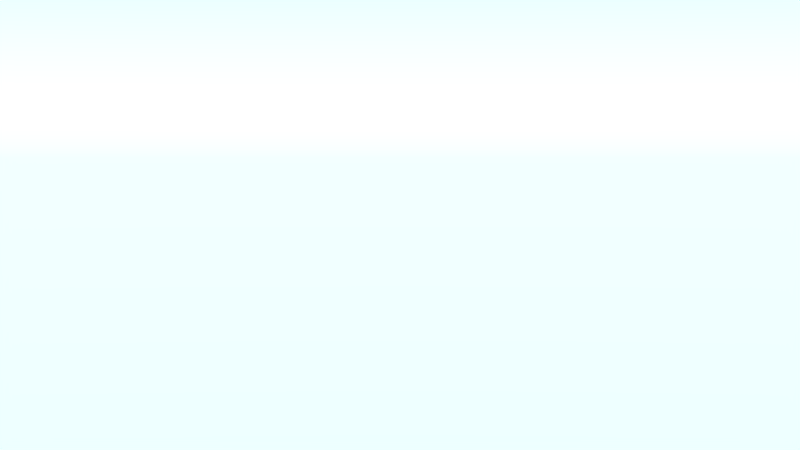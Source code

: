 # Source: total.blend  (saved by Blender 2.75.0; exported with 4.5.12 LTS)
import bpy
from mathutils import Matrix  # noqa: F401  (used for matrix-valued properties, if any)

bpy.ops.wm.read_factory_settings(use_empty=True)
scene = bpy.context.scene
scene.name = 'Scene'

# ---- collections
col_collection_1 = bpy.data.collections.new('Collection 1'); scene.collection.children.link(col_collection_1)
col_tree2 = bpy.data.collections.new('tree2')  # instanced only; not linked into the scene
col_treeplane = bpy.data.collections.new('treeplane')  # instanced only; not linked into the scene
col_tree = bpy.data.collections.new('tree')  # instanced only; not linked into the scene
col_red_treenew = bpy.data.collections.new('red_treeNew')  # instanced only; not linked into the scene
col_mountains = bpy.data.collections.new('mountains')  # instanced only; not linked into the scene
col_liontestnew = bpy.data.collections.new('liontestNew')  # instanced only; not linked into the scene
col_mountains_1 = bpy.data.collections.new('mountains')  # instanced only; not linked into the scene
col_potnew = bpy.data.collections.new('potNew')  # instanced only; not linked into the scene
col_lake = bpy.data.collections.new('lake')  # instanced only; not linked into the scene

# ---- materials (node trees are filled in below, after node groups)
mat_material = bpy.data.materials.new('Material')
mat_material.alpha_threshold = 0.0
mat_material.roughness = 0.5

# ---- material node trees
mat_material.use_nodes = True; mat_material.node_tree.nodes.clear()
_N = mat_material.node_tree.nodes; _L = mat_material.node_tree.links
n0 = _N.new('ShaderNodeOutputMaterial'); n0.name = 'Material Output'; n0.location = (300, 300)
n1 = _N.new('ShaderNodeEmission'); n1.name = 'Emission'; n1.location = (10, 300)
n1.inputs[0].default_value = (0.6738, 0.4614, 0.0821, 1.0)
n1.inputs[1].default_value = 8.1
_L.new(n1.outputs[0], n0.inputs[0])
n0.is_active_output = True

# ---- world
world_world = bpy.data.worlds.new('World'); scene.world = world_world
world_world.use_nodes = True; world_world.node_tree.nodes.clear()
_N = world_world.node_tree.nodes; _L = world_world.node_tree.links
n0 = _N.new('ShaderNodeOutputWorld'); n0.name = 'World Output'; n0.location = (300, 300)
n1 = _N.new('ShaderNodeBackground'); n1.name = 'Background'; n1.location = (10, 300)
n1.inputs[1].default_value = 3.4
n2 = _N.new('ShaderNodeTexSky'); n2.name = 'Sky Texture'; n2.location = (-190, 300)
n2.sky_type = 'HOSEK_WILKIE'
n2.ground_albedo = 0.9297
n2.sun_elevation = 1.571
_L.new(n1.outputs[0], n0.inputs[0])
_L.new(n2.outputs[0], n1.inputs[0])
n0.is_active_output = True
world_world.color = (0.05088, 0.05088, 0.05088)
world_world.use_sun_shadow = False
world_world.sun_shadow_jitter_overblur = 0.0
world_world.cycles.sampling_method = 'MANUAL'
world_world.cycles.sample_map_resolution = 256

# ---- cameras
cam_camera = bpy.data.cameras.new('Camera')
cam_camera.clip_end = 100.0
cam_camera.lens = 75.0
cam_camera.sensor_width = 32.0
cam_camera.sensor_height = 18.0
cam_camera.ortho_scale = 7.314
cam_camera.dof.focus_distance = 0.0

# ---- meshes
me_plane = bpy.data.meshes.new('Plane')
me_plane.from_pydata([(-1.0, -1.0, 0.0), (1.0, -1.0, 0.0), (-1.0, 1.0, 0.0), (1.0, 1.0, 0.0)], [], [(0, 1, 3, 2)])
me_plane.materials.append(mat_material)
me_plane.use_remesh_preserve_volume = False
me_plane.use_remesh_preserve_attributes = False
me_plane.use_mirror_vertex_groups = False
me_plane.update()

# ---- objects
ob_tree2_005 = bpy.data.objects.new('tree2.005', None)
ob_treeplane_004 = bpy.data.objects.new('treeplane.004', None)
ob_tree2_001 = bpy.data.objects.new('tree2.001', None)
ob_tree_001 = bpy.data.objects.new('tree.001', None)
ob_tree = bpy.data.objects.new('tree', None)
ob_plane = bpy.data.objects.new('Plane', me_plane)
ob_treeplane_001 = bpy.data.objects.new('treeplane.001', None)
ob_red_treenew_002 = bpy.data.objects.new('red_treeNew.002', None)
ob_red_treenew = bpy.data.objects.new('red_treeNew', None)
ob_tree2_004 = bpy.data.objects.new('tree2.004', None)
ob_tree2_003 = bpy.data.objects.new('tree2.003', None)
ob_tree2 = bpy.data.objects.new('tree2', None)
ob_treeplane_003 = bpy.data.objects.new('treeplane.003', None)
ob_treeplane_002 = bpy.data.objects.new('treeplane.002', None)
ob_treeplane = bpy.data.objects.new('treeplane', None)
ob_mountains_grass = bpy.data.objects.new('mountains.grass', None)
ob_liontestnew = bpy.data.objects.new('liontestNew', None)
ob_mountains = bpy.data.objects.new('mountains', None)
ob_potnew = bpy.data.objects.new('potNew', None)
ob_lake = bpy.data.objects.new('lake', None)
ob_camera = bpy.data.objects.new('Camera', cam_camera)

# ---- transforms, parenting, visibility, modifiers, constraints
ob_tree2_005.location = (-10.82, -9.727, 1.485)
ob_tree2_005.rotation_euler = (0.008028, -0.01212, -6.211)
ob_tree2_005.scale = (0.2237, 0.2237, 0.2237)
ob_tree2_005.empty_image_offset = (0.0, 0.0)
ob_tree2_005.show_instancer_for_render = False
ob_tree2_005.instance_type = 'COLLECTION'
ob_tree2_005.lineart.crease_threshold = 0.0
ob_treeplane_004.location = (7.857, 4.727, 0.9377)
ob_treeplane_004.rotation_euler = (0.0, -0.0, -6.222)
ob_treeplane_004.scale = (0.3168, 0.3168, 0.3168)
ob_treeplane_004.empty_image_offset = (0.0, 0.0)
ob_treeplane_004.show_instancer_for_render = False
ob_treeplane_004.instance_type = 'COLLECTION'
ob_treeplane_004.lineart.crease_threshold = 0.0
ob_tree2_001.location = (-8.74, -7.683, 1.529)
ob_tree2_001.rotation_euler = (0.008028, -0.01212, -6.211)
ob_tree2_001.scale = (0.2237, 0.2237, 0.2237)
ob_tree2_001.empty_image_offset = (0.0, 0.0)
ob_tree2_001.show_instancer_for_render = False
ob_tree2_001.instance_type = 'COLLECTION'
ob_tree2_001.lineart.crease_threshold = 0.0
ob_tree_001.location = (-9.077, -7.35, 1.454)
ob_tree_001.rotation_euler = (0.0, 0.0, -0.1257)
ob_tree_001.scale = (0.2374, 0.2374, 0.2374)
ob_tree_001.empty_image_offset = (0.0, 0.0)
ob_tree_001.show_instancer_for_render = False
ob_tree_001.instance_type = 'COLLECTION'
ob_tree_001.lineart.crease_threshold = 0.0
ob_tree.location = (-8.292, -9.695, 1.43)
ob_tree.rotation_euler = (0.0, 0.0, -1.327)
ob_tree.scale = (0.2822, 0.2822, 0.2822)
ob_tree.empty_image_offset = (0.0, 0.0)
ob_tree.show_instancer_for_render = False
ob_tree.instance_type = 'COLLECTION'
ob_tree.lineart.crease_threshold = 0.0
ob_plane.location = (-4.37, -10.11, 11.36)
ob_plane.rotation_euler = (0.8893, -0.0, -0.1888)
ob_plane.scale = (7.716, 1.644, 1.644)
ob_plane.lineart.crease_threshold = 0.0
ob_treeplane_001.location = (5.625, 8.532, 1.616)
ob_treeplane_001.rotation_euler = (0.0, -0.0, -5.043)
ob_treeplane_001.scale = (0.3168, 0.3168, 0.3168)
ob_treeplane_001.empty_image_offset = (0.0, 0.0)
ob_treeplane_001.show_instancer_for_render = False
ob_treeplane_001.instance_type = 'COLLECTION'
ob_treeplane_001.lineart.crease_threshold = 0.0
ob_red_treenew_002.location = (5.918, 2.724, 4.052)
ob_red_treenew_002.rotation_euler = (0.0, -0.0, -1.39)
ob_red_treenew_002.scale = (0.2328, 0.2328, 0.2328)
ob_red_treenew_002.empty_image_offset = (0.0, 0.0)
ob_red_treenew_002.show_instancer_for_render = False
ob_red_treenew_002.instance_type = 'COLLECTION'
ob_red_treenew_002.lineart.crease_threshold = 0.0
ob_red_treenew.location = (-8.912, -10.42, 1.534)
ob_red_treenew.scale = (0.5412, 0.5412, 0.5412)
ob_red_treenew.empty_image_offset = (0.0, 0.0)
ob_red_treenew.show_instancer_for_render = False
ob_red_treenew.instance_type = 'COLLECTION'
ob_red_treenew.lineart.crease_threshold = 0.0
ob_tree2_004.location = (-0.1043, -7.099, 1.578)
ob_tree2_004.rotation_euler = (0.05564, -0.05267, -0.8486)
ob_tree2_004.scale = (0.5627, 0.5627, 0.5627)
ob_tree2_004.empty_image_offset = (0.0, 0.0)
ob_tree2_004.show_instancer_for_render = False
ob_tree2_004.instance_type = 'COLLECTION'
ob_tree2_004.lineart.crease_threshold = 0.0
ob_tree2_003.location = (7.229, -1.654, 0.4011)
ob_tree2_003.rotation_euler = (0.0, -0.0, -2.49)
ob_tree2_003.scale = (0.9604, 0.9604, 0.9604)
ob_tree2_003.empty_image_offset = (0.0, 0.0)
ob_tree2_003.show_instancer_for_render = False
ob_tree2_003.instance_type = 'COLLECTION'
ob_tree2_003.lineart.crease_threshold = 0.0
ob_tree2.location = (-7.32, -9.418, 1.64)
ob_tree2.scale = (0.3406, 0.3406, 0.3406)
ob_tree2.empty_image_offset = (0.0, 0.0)
ob_tree2.show_instancer_for_render = False
ob_tree2.instance_type = 'COLLECTION'
ob_tree2.lineart.crease_threshold = 0.0
ob_treeplane_003.location = (-1.93, 4.688, 1.166)
ob_treeplane_003.rotation_euler = (0.0, 0.0, -1.444)
ob_treeplane_003.scale = (0.1192, 0.1192, 0.1192)
ob_treeplane_003.empty_image_offset = (0.0, 0.0)
ob_treeplane_003.show_instancer_for_render = False
ob_treeplane_003.instance_type = 'COLLECTION'
ob_treeplane_003.lineart.crease_threshold = 0.0
ob_treeplane_002.location = (2.824, 5.911, 0.6277)
ob_treeplane_002.rotation_euler = (0.0, -0.0, -1.83)
ob_treeplane_002.scale = (0.2445, 0.2445, 0.2445)
ob_treeplane_002.empty_image_offset = (0.0, 0.0)
ob_treeplane_002.show_instancer_for_render = False
ob_treeplane_002.instance_type = 'COLLECTION'
ob_treeplane_002.lineart.crease_threshold = 0.0
ob_treeplane.location = (6.941, 7.166, 0.5714)
ob_treeplane.rotation_euler = (0.0, -0.0, 0.6718)
ob_treeplane.scale = (0.4755, 0.4755, 0.4755)
ob_treeplane.empty_image_offset = (0.0, 0.0)
ob_treeplane.show_instancer_for_render = False
ob_treeplane.instance_type = 'COLLECTION'
ob_treeplane.lineart.crease_threshold = 0.0
ob_mountains_grass.location = (-0.1043, -0.2236, 0.112)
ob_mountains_grass.empty_image_offset = (0.0, 0.0)
ob_mountains_grass.show_instancer_for_render = False
ob_mountains_grass.instance_type = 'COLLECTION'
ob_mountains_grass.lineart.crease_threshold = 0.0
ob_liontestnew.location = (3.031, 0.006204, 0.3735)
ob_liontestnew.rotation_euler = (0.0, -0.0, -3.345)
ob_liontestnew.scale = (0.1818, 0.1818, 0.1818)
ob_liontestnew.empty_image_offset = (0.0, 0.0)
ob_liontestnew.show_instancer_for_render = False
ob_liontestnew.instance_type = 'COLLECTION'
ob_liontestnew.lineart.crease_threshold = 0.0
ob_mountains.location = (0.0, 0.0, 0.0)
ob_mountains.empty_image_offset = (0.0, 0.0)
ob_mountains.show_instancer_for_render = False
ob_mountains.instance_type = 'COLLECTION'
ob_mountains.lineart.crease_threshold = 0.0
ob_potnew.location = (-0.6441, -0.1957, 0.7369)
ob_potnew.rotation_euler = (0.2171, 0.08852, 0.03898)
ob_potnew.empty_image_offset = (0.0, 0.0)
ob_potnew.show_instancer_for_render = False
ob_potnew.instance_type = 'COLLECTION'
ob_potnew.lineart.crease_threshold = 0.0
ob_lake.location = (0.0, 0.0, 0.0)
ob_lake.empty_image_offset = (0.0, 0.0)
ob_lake.show_instancer_for_render = False
ob_lake.instance_type = 'COLLECTION'
ob_lake.lineart.crease_threshold = 0.0
ob_camera.location = (-12.0, -12.0, 2.39)
ob_camera.rotation_euler = (1.536, 0.0, -0.8093)
ob_camera.lock_rotations_4d = False
ob_camera.empty_display_type = 'ARROWS'
ob_camera.color = (0.0, 0.0, 0.0, 0.0)
ob_camera.display_type = 'WIRE'
ob_camera.lineart.crease_threshold = 0.0
ob_tree2_005.instance_collection = col_tree2
ob_treeplane_004.instance_collection = col_treeplane
ob_tree2_001.instance_collection = col_tree2
ob_tree_001.instance_collection = col_tree
ob_tree.instance_collection = col_tree
ob_treeplane_001.instance_collection = col_treeplane
ob_red_treenew_002.instance_collection = col_red_treenew
ob_red_treenew.instance_collection = col_red_treenew
ob_tree2_004.instance_collection = col_tree2
ob_tree2_003.instance_collection = col_tree2
ob_tree2.instance_collection = col_tree2
ob_treeplane_003.instance_collection = col_treeplane
ob_treeplane_002.instance_collection = col_treeplane
ob_treeplane.instance_collection = col_treeplane
ob_mountains_grass.instance_collection = col_mountains_1
ob_liontestnew.instance_collection = col_liontestnew
ob_mountains.instance_collection = col_mountains_1
ob_potnew.instance_collection = col_potnew
ob_lake.instance_collection = col_lake

# ---- collection membership
col_collection_1.objects.link(ob_tree2_005)
col_collection_1.objects.link(ob_treeplane_004)
col_collection_1.objects.link(ob_tree2_001)
col_collection_1.objects.link(ob_tree_001)
col_collection_1.objects.link(ob_tree)
col_collection_1.objects.link(ob_plane)
col_collection_1.objects.link(ob_treeplane_001)
col_collection_1.objects.link(ob_red_treenew_002)
col_collection_1.objects.link(ob_red_treenew)
col_collection_1.objects.link(ob_tree2_004)
col_collection_1.objects.link(ob_tree2_003)
col_collection_1.objects.link(ob_tree2)
col_collection_1.objects.link(ob_treeplane_003)
col_collection_1.objects.link(ob_treeplane_002)
col_collection_1.objects.link(ob_treeplane)
col_collection_1.objects.link(ob_mountains_grass)
col_collection_1.objects.link(ob_liontestnew)
col_collection_1.objects.link(ob_mountains)
col_collection_1.objects.link(ob_potnew)
col_collection_1.objects.link(ob_lake)
col_collection_1.objects.link(ob_camera)

# ---- scene / render settings (as saved in the file)
scene.camera = ob_camera
scene.frame_start = 1; scene.frame_end = 54; scene.frame_set(53)
scene.render.engine = 'CYCLES'
scene.render.image_settings.compression = 0
scene.render.resolution_percentage = 50
scene.render.fps = 30
scene.render.dither_intensity = 0.0
scene.cycles.use_denoising = False
scene.cycles.samples = 100
scene.cycles.sampling_pattern = 'TABULATED_SOBOL'
scene.cycles.light_sampling_threshold = 0.0
scene.cycles.use_adaptive_sampling = False
scene.cycles.use_light_tree = False
scene.cycles.blur_glossy = 0.0
scene.cycles.pixel_filter_type = 'GAUSSIAN'
scene.cycles.sample_clamp_indirect = 0.0
scene.view_settings.view_transform = 'Standard'
bpy.context.view_layer.update()
